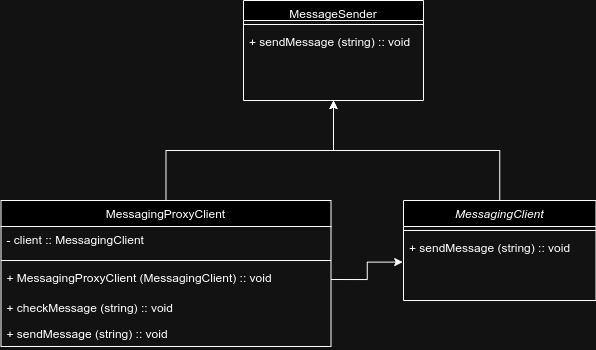

The diagram above was exported from draw.io. Its source (the exported page's mxGraphModel, read from the mxfile embedded in the PNG):
<mxGraphModel dx="1314" dy="1754" grid="1" gridSize="10" guides="1" tooltips="1" connect="1" arrows="1" fold="1" page="1" pageScale="1" pageWidth="827" pageHeight="1169" math="0" shadow="0">
  <root>
    <mxCell id="0" />
    <mxCell id="1" parent="0" />
    <mxCell id="2" style="edgeStyle=orthogonalEdgeStyle;rounded=0;orthogonalLoop=1;jettySize=auto;html=1;entryX=0.5;entryY=1;entryDx=0;entryDy=0;" edge="1" source="3" target="6" parent="1">
      <mxGeometry relative="1" as="geometry">
        <Array as="points">
          <mxPoint x="586" y="300" />
          <mxPoint x="420" y="300" />
        </Array>
      </mxGeometry>
    </mxCell>
    <mxCell id="3" value="MessagingClient" style="swimlane;fontStyle=2;align=center;verticalAlign=top;childLayout=stackLayout;horizontal=1;startSize=26;horizontalStack=0;resizeParent=1;resizeLast=0;collapsible=1;marginBottom=0;rounded=0;shadow=0;strokeWidth=1;" vertex="1" parent="1">
      <mxGeometry x="490" y="350" width="192.5" height="100" as="geometry">
        <mxRectangle x="230" y="140" width="160" height="26" as="alternateBounds" />
      </mxGeometry>
    </mxCell>
    <mxCell id="4" value="" style="line;html=1;strokeWidth=1;align=left;verticalAlign=middle;spacingTop=-1;spacingLeft=3;spacingRight=3;rotatable=0;labelPosition=right;points=[];portConstraint=eastwest;" vertex="1" parent="3">
      <mxGeometry y="26" width="192.5" height="8" as="geometry" />
    </mxCell>
    <mxCell id="5" value="+ sendMessage (string) :: void" style="text;align=left;verticalAlign=top;spacingLeft=4;spacingRight=4;overflow=hidden;rotatable=0;points=[[0,0.5],[1,0.5]];portConstraint=eastwest;fontStyle=0" vertex="1" parent="3">
      <mxGeometry y="34" width="192.5" height="26" as="geometry" />
    </mxCell>
    <mxCell id="6" value="MessageSender" style="swimlane;fontStyle=0;align=center;verticalAlign=top;childLayout=stackLayout;horizontal=1;startSize=20;horizontalStack=0;resizeParent=1;resizeLast=0;collapsible=1;marginBottom=0;rounded=0;shadow=0;strokeWidth=1;" vertex="1" parent="1">
      <mxGeometry x="330" y="150" width="180" height="100" as="geometry">
        <mxRectangle x="130" y="380" width="160" height="26" as="alternateBounds" />
      </mxGeometry>
    </mxCell>
    <mxCell id="7" value="" style="line;html=1;strokeWidth=1;align=left;verticalAlign=middle;spacingTop=-1;spacingLeft=3;spacingRight=3;rotatable=0;labelPosition=right;points=[];portConstraint=eastwest;" vertex="1" parent="6">
      <mxGeometry y="20" width="180" height="8" as="geometry" />
    </mxCell>
    <mxCell id="8" value="+ sendMessage (string) :: void" style="text;align=left;verticalAlign=top;spacingLeft=4;spacingRight=4;overflow=hidden;rotatable=0;points=[[0,0.5],[1,0.5]];portConstraint=eastwest;fontStyle=0" vertex="1" parent="6">
      <mxGeometry y="28" width="180" height="26" as="geometry" />
    </mxCell>
    <mxCell id="9" style="edgeStyle=orthogonalEdgeStyle;rounded=0;orthogonalLoop=1;jettySize=auto;html=1;entryX=0.5;entryY=1;entryDx=0;entryDy=0;" edge="1" source="10" target="6" parent="1">
      <mxGeometry relative="1" as="geometry" />
    </mxCell>
    <mxCell id="10" value="MessagingProxyClient" style="swimlane;fontStyle=0;align=center;verticalAlign=top;childLayout=stackLayout;horizontal=1;startSize=26;horizontalStack=0;resizeParent=1;resizeLast=0;collapsible=1;marginBottom=0;rounded=0;shadow=0;strokeWidth=1;" vertex="1" parent="1">
      <mxGeometry x="87.5" y="350" width="330" height="146" as="geometry">
        <mxRectangle x="340" y="380" width="170" height="26" as="alternateBounds" />
      </mxGeometry>
    </mxCell>
    <mxCell id="11" value="- client :: MessagingClient" style="text;align=left;verticalAlign=top;spacingLeft=4;spacingRight=4;overflow=hidden;rotatable=0;points=[[0,0.5],[1,0.5]];portConstraint=eastwest;fontStyle=0" vertex="1" parent="10">
      <mxGeometry y="26" width="330" height="30" as="geometry" />
    </mxCell>
    <mxCell id="12" value="" style="line;html=1;strokeWidth=1;align=left;verticalAlign=middle;spacingTop=-1;spacingLeft=3;spacingRight=3;rotatable=0;labelPosition=right;points=[];portConstraint=eastwest;" vertex="1" parent="10">
      <mxGeometry y="56" width="330" height="8" as="geometry" />
    </mxCell>
    <mxCell id="13" value="+ MessagingProxyClient (MessagingClient) :: void" style="text;align=left;verticalAlign=top;spacingLeft=4;spacingRight=4;overflow=hidden;rotatable=0;points=[[0,0.5],[1,0.5]];portConstraint=eastwest;fontStyle=0" vertex="1" parent="10">
      <mxGeometry y="64" width="330" height="30" as="geometry" />
    </mxCell>
    <mxCell id="14" value="+ checkMessage (string) :: void" style="text;align=left;verticalAlign=top;spacingLeft=4;spacingRight=4;overflow=hidden;rotatable=0;points=[[0,0.5],[1,0.5]];portConstraint=eastwest;fontStyle=0" vertex="1" parent="10">
      <mxGeometry y="94" width="330" height="26" as="geometry" />
    </mxCell>
    <mxCell id="15" value="+ sendMessage (string) :: void" style="text;align=left;verticalAlign=top;spacingLeft=4;spacingRight=4;overflow=hidden;rotatable=0;points=[[0,0.5],[1,0.5]];portConstraint=eastwest;fontStyle=0" vertex="1" parent="10">
      <mxGeometry y="120" width="330" height="26" as="geometry" />
    </mxCell>
    <mxCell id="16" style="edgeStyle=orthogonalEdgeStyle;rounded=0;orthogonalLoop=1;jettySize=auto;html=1;exitX=1;exitY=0.5;exitDx=0;exitDy=0;entryX=-0.004;entryY=1.062;entryDx=0;entryDy=0;entryPerimeter=0;" edge="1" source="13" target="5" parent="1">
      <mxGeometry relative="1" as="geometry" />
    </mxCell>
  </root>
</mxGraphModel>